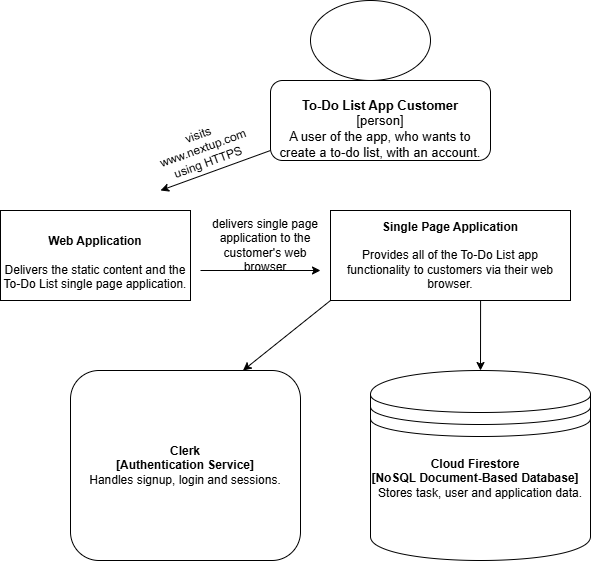

The diagram above was exported from draw.io. Its source (the exported page's mxGraphModel, read from the mxfile embedded in the PNG):
<mxGraphModel dx="1025" dy="373" grid="1" gridSize="10" guides="1" tooltips="1" connect="1" arrows="1" fold="1" page="1" pageScale="1" pageWidth="827" pageHeight="1169" background="light-dark(#FFFFFF,#666666)" math="0" shadow="0">
  <root>
    <object label="" id="0">
      <mxCell />
    </object>
    <mxCell id="1" parent="0" />
    <mxCell id="DB4BHP6RmOxX-M_S-7bL-1" value="" style="ellipse;whiteSpace=wrap;html=1;" parent="1" vertex="1">
      <mxGeometry x="320" y="10" width="120" height="80" as="geometry" />
    </mxCell>
    <mxCell id="DB4BHP6RmOxX-M_S-7bL-5" value="&lt;div&gt;&lt;br&gt;&lt;/div&gt;&lt;div style=&quot;font-size: 13px;&quot;&gt;&lt;span style=&quot;background-color: initial;&quot;&gt;&lt;font style=&quot;font-size: 13px;&quot;&gt;&lt;b&gt;To-Do List App Customer&lt;/b&gt;&lt;/font&gt;&lt;/span&gt;&lt;/div&gt;&lt;div style=&quot;font-size: 13px;&quot;&gt;&lt;font style=&quot;font-size: 13px;&quot;&gt;[person]&lt;/font&gt;&lt;/div&gt;&lt;div style=&quot;font-size: 13px;&quot;&gt;&lt;div style=&quot;&quot;&gt;&lt;font style=&quot;font-size: 13px;&quot;&gt;A user of the app, who wants to create a to-do list, with an account.&lt;/font&gt;&lt;/div&gt;&lt;/div&gt;" style="rounded=1;whiteSpace=wrap;html=1;fontSize=14;" parent="1" vertex="1">
      <mxGeometry x="280" y="90" width="220" height="80" as="geometry" />
    </mxCell>
    <mxCell id="ZPiXxXLIlAHvXzmMjAi6-2" value="" style="endArrow=classic;html=1;rounded=0;" parent="1" edge="1">
      <mxGeometry width="50" height="50" relative="1" as="geometry">
        <mxPoint x="280" y="160" as="sourcePoint" />
        <mxPoint x="170" y="200" as="targetPoint" />
        <Array as="points" />
      </mxGeometry>
    </mxCell>
    <mxCell id="ZPiXxXLIlAHvXzmMjAi6-4" value="visits www.nextup.com using HTTPS" style="text;html=1;align=center;verticalAlign=middle;whiteSpace=wrap;rounded=0;rotation=-20;" parent="1" vertex="1">
      <mxGeometry x="163.14" y="120" width="100" height="76.58" as="geometry" />
    </mxCell>
    <mxCell id="ZPiXxXLIlAHvXzmMjAi6-6" value="" style="rounded=0;whiteSpace=wrap;html=1;" parent="1" vertex="1">
      <mxGeometry x="10" y="220" width="190" height="90" as="geometry" />
    </mxCell>
    <mxCell id="ZPiXxXLIlAHvXzmMjAi6-7" value="&lt;b&gt;Single Page Application&lt;/b&gt;&lt;div&gt;&lt;b&gt;&lt;br&gt;&lt;/b&gt;&lt;/div&gt;&lt;div&gt;Provides all of the To-Do List app functionality to customers via their web browser.&lt;/div&gt;" style="rounded=0;whiteSpace=wrap;html=1;" parent="1" vertex="1">
      <mxGeometry x="340" y="220" width="240" height="90" as="geometry" />
    </mxCell>
    <mxCell id="ZPiXxXLIlAHvXzmMjAi6-8" value="&lt;br&gt;&lt;div&gt;&lt;b&gt;Web Application&lt;/b&gt;&lt;/div&gt;&lt;div&gt;&lt;b&gt;&lt;br&gt;&lt;/b&gt;&lt;/div&gt;&lt;div&gt;Delivers the static content and the To-Do List single page application.&lt;/div&gt;" style="text;html=1;align=center;verticalAlign=middle;whiteSpace=wrap;rounded=0;" parent="1" vertex="1">
      <mxGeometry x="10" y="220" width="190" height="90" as="geometry" />
    </mxCell>
    <mxCell id="ZPiXxXLIlAHvXzmMjAi6-9" value="" style="endArrow=classic;html=1;rounded=0;" parent="1" edge="1">
      <mxGeometry width="50" height="50" relative="1" as="geometry">
        <mxPoint x="210" y="280" as="sourcePoint" />
        <mxPoint x="330" y="280" as="targetPoint" />
      </mxGeometry>
    </mxCell>
    <mxCell id="ZPiXxXLIlAHvXzmMjAi6-10" value="delivers single page application to the customer's web browser" style="text;html=1;align=center;verticalAlign=middle;whiteSpace=wrap;rounded=0;" parent="1" vertex="1">
      <mxGeometry x="220" y="230" width="110" height="50" as="geometry" />
    </mxCell>
    <mxCell id="ZPiXxXLIlAHvXzmMjAi6-15" value="" style="shape=datastore;whiteSpace=wrap;html=1;" parent="1" vertex="1">
      <mxGeometry x="380" y="380" width="220" height="190" as="geometry" />
    </mxCell>
    <mxCell id="ZPiXxXLIlAHvXzmMjAi6-16" value="Cloud Firestore&lt;div&gt;[NoSQL Document-Based Database]&lt;/div&gt;&lt;div&gt;&lt;span style=&quot;font-weight: 400;&quot;&gt;&amp;nbsp; &amp;nbsp;Stores task, user and application data.&lt;/span&gt;&lt;/div&gt;" style="text;html=1;align=center;verticalAlign=middle;whiteSpace=wrap;rounded=0;fontStyle=1" parent="1" vertex="1">
      <mxGeometry x="370" y="457.63" width="230" height="60" as="geometry" />
    </mxCell>
    <mxCell id="0WQpitheoFKhNDNzPLqO-13" value="" style="endArrow=classic;html=1;rounded=0;entryX=0.323;entryY=0;entryDx=0;entryDy=0;entryPerimeter=0;exitX=0.709;exitY=1;exitDx=0;exitDy=0;exitPerimeter=0;" parent="1" edge="1">
      <mxGeometry width="50" height="50" relative="1" as="geometry">
        <mxPoint x="490.07999999999987" y="310" as="sourcePoint" />
        <mxPoint x="489.998" y="380" as="targetPoint" />
      </mxGeometry>
    </mxCell>
    <mxCell id="Jv0hfZ29UQmL9k1IPtjZ-1" value="" style="endArrow=classic;html=1;rounded=0;entryX=0.75;entryY=0;entryDx=0;entryDy=0;" edge="1" parent="1" target="Jv0hfZ29UQmL9k1IPtjZ-2">
      <mxGeometry width="50" height="50" relative="1" as="geometry">
        <mxPoint x="340" y="310" as="sourcePoint" />
        <mxPoint x="220" y="376" as="targetPoint" />
      </mxGeometry>
    </mxCell>
    <mxCell id="Jv0hfZ29UQmL9k1IPtjZ-2" value="&lt;b&gt;Clerk&lt;/b&gt;&lt;div&gt;&lt;b&gt;[Authentication Service]&lt;/b&gt;&lt;/div&gt;&lt;div&gt;Handles signup, login and sessions.&lt;/div&gt;" style="rounded=1;whiteSpace=wrap;html=1;" vertex="1" parent="1">
      <mxGeometry x="80" y="380" width="230" height="190" as="geometry" />
    </mxCell>
  </root>
</mxGraphModel>